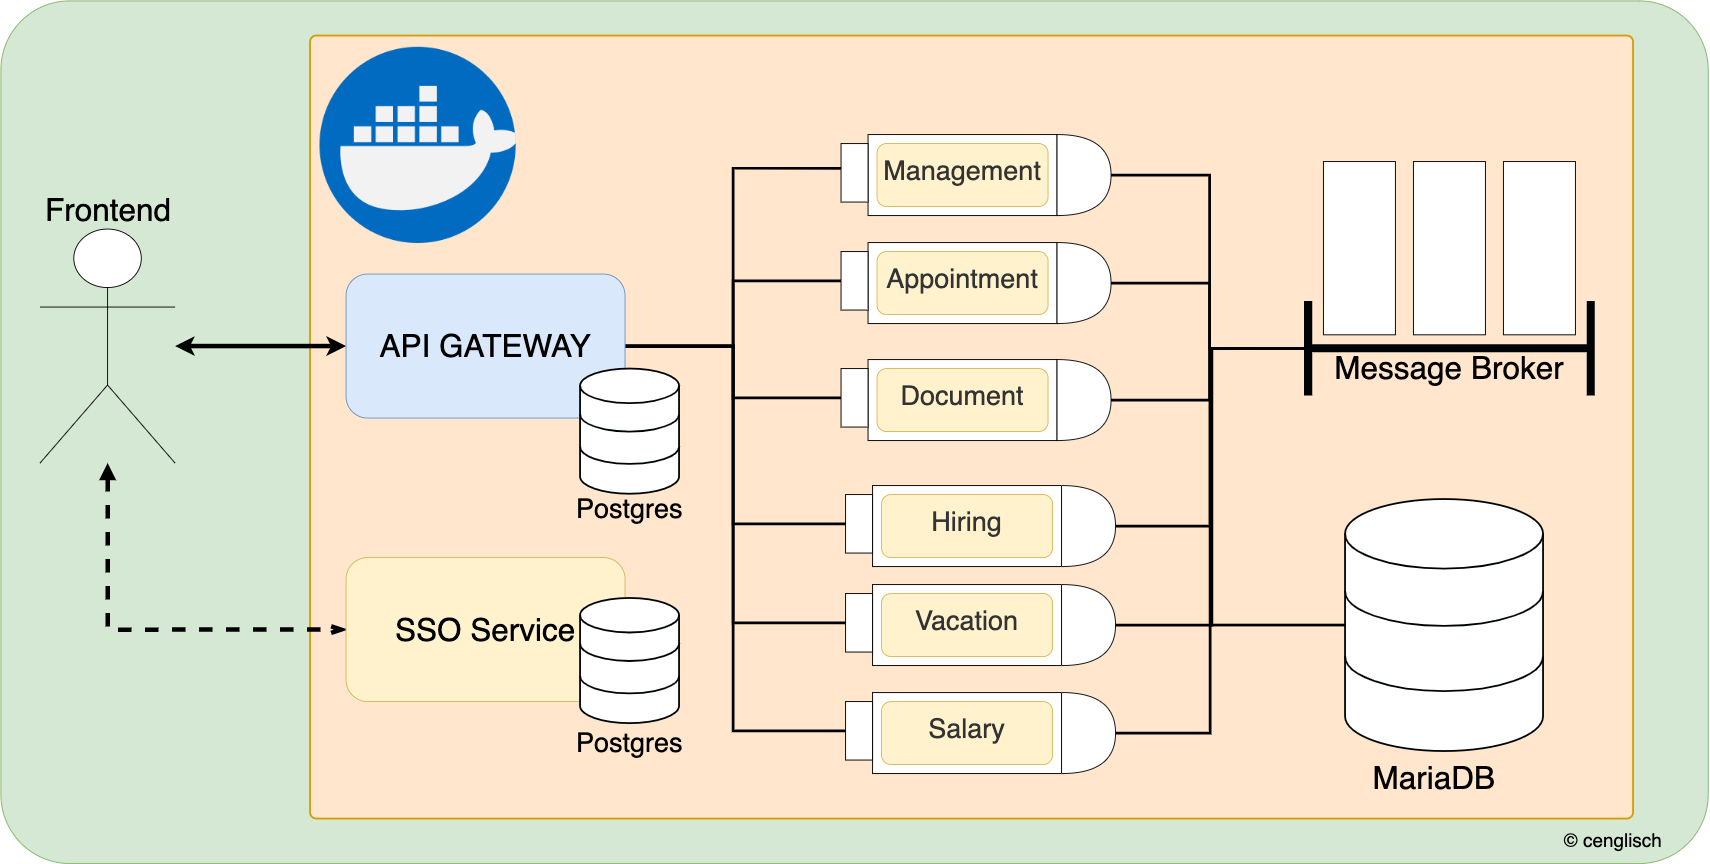

The diagram above was exported from draw.io. Its source (the exported page's mxGraphModel, read from the mxfile embedded in the PNG):
<mxGraphModel dx="3480" dy="1647" grid="1" gridSize="10" guides="1" tooltips="1" connect="1" arrows="1" fold="1" page="1" pageScale="1" pageWidth="827" pageHeight="1169" math="0" shadow="0">
  <root>
    <mxCell id="0" />
    <mxCell id="1" parent="0" />
    <mxCell id="ei1fmv_PlYg9oNDDWdjE-96" value="" style="rounded=1;whiteSpace=wrap;html=1;labelBackgroundColor=none;fillColor=#d5e8d4;strokeColor=#82b366;arcSize=8;" vertex="1" parent="1">
      <mxGeometry x="-813.5" y="11.5" width="1897" height="958.5" as="geometry" />
    </mxCell>
    <mxCell id="87" value="" style="rounded=1;whiteSpace=wrap;html=1;absoluteArcSize=1;arcSize=14;strokeWidth=2;strokeColor=#d79b00;fontSize=35;fillColor=#ffe6cc;" parent="1" vertex="1">
      <mxGeometry x="-470" y="50" width="1470" height="870" as="geometry" />
    </mxCell>
    <mxCell id="49" style="edgeStyle=orthogonalEdgeStyle;rounded=0;orthogonalLoop=1;jettySize=auto;html=1;entryX=0;entryY=0.5;entryDx=0;entryDy=0;fontSize=35;strokeWidth=5;startArrow=classic;startFill=1;" parent="1" source="eByOiYNADUTrQ8LfuvtY-17" target="47" edge="1">
      <mxGeometry relative="1" as="geometry" />
    </mxCell>
    <mxCell id="51" style="edgeStyle=orthogonalEdgeStyle;rounded=0;orthogonalLoop=1;jettySize=auto;html=1;entryX=0;entryY=0.5;entryDx=0;entryDy=0;strokeWidth=5;fontSize=35;dashed=1;endArrow=openThin;endFill=0;startArrow=block;startFill=1;" parent="1" source="eByOiYNADUTrQ8LfuvtY-17" target="50" edge="1">
      <mxGeometry relative="1" as="geometry">
        <Array as="points">
          <mxPoint x="-695" y="710" />
        </Array>
      </mxGeometry>
    </mxCell>
    <mxCell id="eByOiYNADUTrQ8LfuvtY-17" value="" style="shape=umlActor;verticalLabelPosition=bottom;verticalAlign=top;html=1;outlineConnect=0;fontSize=29;" parent="1" vertex="1">
      <mxGeometry x="-770" y="265" width="150" height="260" as="geometry" />
    </mxCell>
    <mxCell id="3" value="" style="rounded=0;whiteSpace=wrap;html=1;" parent="1" vertex="1">
      <mxGeometry x="150" y="410" width="210" height="90" as="geometry" />
    </mxCell>
    <mxCell id="5" value="" style="rounded=1;whiteSpace=wrap;html=1;fillColor=#fff2cc;strokeColor=#d6b656;" parent="1" vertex="1">
      <mxGeometry x="160" y="420" width="190" height="70" as="geometry" />
    </mxCell>
    <mxCell id="6" value="Document" style="text;strokeColor=none;fillColor=none;align=center;verticalAlign=middle;spacingLeft=4;spacingRight=4;overflow=hidden;points=[[0,0.5],[1,0.5]];portConstraint=eastwest;rotatable=0;fontSize=30;fontColor=#333333;" parent="1" vertex="1">
      <mxGeometry x="130" y="420" width="250" height="55" as="geometry" />
    </mxCell>
    <mxCell id="7" value="" style="rounded=0;whiteSpace=wrap;html=1;" parent="1" vertex="1">
      <mxGeometry x="155" y="550" width="210" height="90" as="geometry" />
    </mxCell>
    <mxCell id="8" value="" style="rounded=1;whiteSpace=wrap;html=1;fillColor=#fff2cc;strokeColor=#d6b656;" parent="1" vertex="1">
      <mxGeometry x="165" y="560" width="190" height="70" as="geometry" />
    </mxCell>
    <mxCell id="9" value="Hiring" style="text;strokeColor=none;fillColor=none;align=center;verticalAlign=middle;spacingLeft=4;spacingRight=4;overflow=hidden;points=[[0,0.5],[1,0.5]];portConstraint=eastwest;rotatable=0;fontSize=30;fontColor=#333333;" parent="1" vertex="1">
      <mxGeometry x="135" y="560" width="250" height="55" as="geometry" />
    </mxCell>
    <mxCell id="13" value="" style="rounded=0;whiteSpace=wrap;html=1;" parent="1" vertex="1">
      <mxGeometry x="150" y="280" width="210" height="90" as="geometry" />
    </mxCell>
    <mxCell id="14" value="" style="rounded=1;whiteSpace=wrap;html=1;fillColor=#fff2cc;strokeColor=#d6b656;" parent="1" vertex="1">
      <mxGeometry x="160" y="290" width="190" height="70" as="geometry" />
    </mxCell>
    <mxCell id="15" value="Appointment" style="text;strokeColor=none;fillColor=none;align=center;verticalAlign=middle;spacingLeft=4;spacingRight=4;overflow=hidden;points=[[0,0.5],[1,0.5]];portConstraint=eastwest;rotatable=0;fontSize=30;fontColor=#333333;" parent="1" vertex="1">
      <mxGeometry x="130" y="290" width="250" height="55" as="geometry" />
    </mxCell>
    <mxCell id="24" value="" style="rounded=0;whiteSpace=wrap;html=1;" parent="1" vertex="1">
      <mxGeometry x="155" y="660" width="210" height="90" as="geometry" />
    </mxCell>
    <mxCell id="25" value="" style="rounded=1;whiteSpace=wrap;html=1;fillColor=#fff2cc;strokeColor=#d6b656;" parent="1" vertex="1">
      <mxGeometry x="165" y="670" width="190" height="70" as="geometry" />
    </mxCell>
    <mxCell id="26" value="Vacation" style="text;strokeColor=none;fillColor=none;align=center;verticalAlign=middle;spacingLeft=4;spacingRight=4;overflow=hidden;points=[[0,0.5],[1,0.5]];portConstraint=eastwest;rotatable=0;fontSize=30;fontColor=#333333;" parent="1" vertex="1">
      <mxGeometry x="135" y="670" width="250" height="55" as="geometry" />
    </mxCell>
    <mxCell id="27" value="" style="rounded=0;whiteSpace=wrap;html=1;" parent="1" vertex="1">
      <mxGeometry x="155" y="780" width="210" height="90" as="geometry" />
    </mxCell>
    <mxCell id="28" value="" style="rounded=1;whiteSpace=wrap;html=1;fillColor=#fff2cc;strokeColor=#d6b656;" parent="1" vertex="1">
      <mxGeometry x="165" y="790" width="190" height="70" as="geometry" />
    </mxCell>
    <mxCell id="29" value="Salary" style="text;strokeColor=none;fillColor=none;align=center;verticalAlign=middle;spacingLeft=4;spacingRight=4;overflow=hidden;points=[[0,0.5],[1,0.5]];portConstraint=eastwest;rotatable=0;fontSize=30;fontColor=#333333;" parent="1" vertex="1">
      <mxGeometry x="135" y="790" width="250" height="55" as="geometry" />
    </mxCell>
    <mxCell id="30" value="" style="rounded=0;whiteSpace=wrap;html=1;" parent="1" vertex="1">
      <mxGeometry x="150" y="160" width="210" height="90" as="geometry" />
    </mxCell>
    <mxCell id="31" value="" style="rounded=1;whiteSpace=wrap;html=1;fillColor=#fff2cc;strokeColor=#d6b656;" parent="1" vertex="1">
      <mxGeometry x="160" y="170" width="190" height="70" as="geometry" />
    </mxCell>
    <mxCell id="32" value="Management" style="text;strokeColor=none;fillColor=none;align=center;verticalAlign=middle;spacingLeft=4;spacingRight=4;overflow=hidden;points=[[0,0.5],[1,0.5]];portConstraint=eastwest;rotatable=0;fontSize=30;fontColor=#333333;" parent="1" vertex="1">
      <mxGeometry x="130" y="170" width="250" height="55" as="geometry" />
    </mxCell>
    <mxCell id="34" value="" style="rounded=0;whiteSpace=wrap;html=1;" parent="1" vertex="1">
      <mxGeometry x="120" y="290" width="30" height="65" as="geometry" />
    </mxCell>
    <mxCell id="35" value="" style="rounded=0;whiteSpace=wrap;html=1;" parent="1" vertex="1">
      <mxGeometry x="120" y="420" width="30" height="65" as="geometry" />
    </mxCell>
    <mxCell id="36" value="" style="rounded=0;whiteSpace=wrap;html=1;" parent="1" vertex="1">
      <mxGeometry x="125" y="560" width="30" height="65" as="geometry" />
    </mxCell>
    <mxCell id="37" value="" style="rounded=0;whiteSpace=wrap;html=1;" parent="1" vertex="1">
      <mxGeometry x="125" y="670" width="30" height="65" as="geometry" />
    </mxCell>
    <mxCell id="38" value="" style="rounded=0;whiteSpace=wrap;html=1;" parent="1" vertex="1">
      <mxGeometry x="125" y="790" width="30" height="65" as="geometry" />
    </mxCell>
    <mxCell id="78" style="edgeStyle=orthogonalEdgeStyle;rounded=0;orthogonalLoop=1;jettySize=auto;html=1;entryX=0;entryY=0.5;entryDx=0;entryDy=0;entryPerimeter=0;strokeWidth=3;fontSize=35;startArrow=none;startFill=0;endArrow=none;endFill=0;" parent="1" source="39" target="67" edge="1">
      <mxGeometry relative="1" as="geometry" />
    </mxCell>
    <mxCell id="39" value="" style="shape=or;whiteSpace=wrap;html=1;" parent="1" vertex="1">
      <mxGeometry x="360" y="160" width="60" height="90" as="geometry" />
    </mxCell>
    <mxCell id="79" style="edgeStyle=orthogonalEdgeStyle;rounded=0;orthogonalLoop=1;jettySize=auto;html=1;entryX=0;entryY=0.5;entryDx=0;entryDy=0;entryPerimeter=0;strokeWidth=3;fontSize=35;startArrow=none;startFill=0;endArrow=none;endFill=0;" parent="1" source="41" target="67" edge="1">
      <mxGeometry relative="1" as="geometry" />
    </mxCell>
    <mxCell id="41" value="" style="shape=or;whiteSpace=wrap;html=1;" parent="1" vertex="1">
      <mxGeometry x="360" y="280" width="60" height="90" as="geometry" />
    </mxCell>
    <mxCell id="81" style="edgeStyle=orthogonalEdgeStyle;rounded=0;orthogonalLoop=1;jettySize=auto;html=1;entryX=0;entryY=0.5;entryDx=0;entryDy=0;entryPerimeter=0;strokeWidth=3;fontSize=35;startArrow=none;startFill=0;endArrow=none;endFill=0;" parent="1" source="42" target="67" edge="1">
      <mxGeometry relative="1" as="geometry" />
    </mxCell>
    <mxCell id="42" value="" style="shape=or;whiteSpace=wrap;html=1;" parent="1" vertex="1">
      <mxGeometry x="360" y="410" width="60" height="90" as="geometry" />
    </mxCell>
    <mxCell id="82" style="edgeStyle=orthogonalEdgeStyle;rounded=0;orthogonalLoop=1;jettySize=auto;html=1;entryX=0;entryY=0.5;entryDx=0;entryDy=0;entryPerimeter=0;strokeWidth=3;fontSize=35;startArrow=none;startFill=0;endArrow=none;endFill=0;" parent="1" source="43" target="67" edge="1">
      <mxGeometry relative="1" as="geometry">
        <Array as="points">
          <mxPoint x="530" y="595" />
          <mxPoint x="530" y="397" />
        </Array>
      </mxGeometry>
    </mxCell>
    <mxCell id="43" value="" style="shape=or;whiteSpace=wrap;html=1;" parent="1" vertex="1">
      <mxGeometry x="365" y="550" width="60" height="90" as="geometry" />
    </mxCell>
    <mxCell id="83" style="edgeStyle=orthogonalEdgeStyle;rounded=0;orthogonalLoop=1;jettySize=auto;html=1;entryX=0;entryY=0.5;entryDx=0;entryDy=0;entryPerimeter=0;strokeWidth=3;fontSize=35;startArrow=none;startFill=0;endArrow=none;endFill=0;" parent="1" source="44" target="67" edge="1">
      <mxGeometry relative="1" as="geometry">
        <Array as="points">
          <mxPoint x="532" y="705" />
          <mxPoint x="532" y="397" />
        </Array>
      </mxGeometry>
    </mxCell>
    <mxCell id="44" value="" style="shape=or;whiteSpace=wrap;html=1;" parent="1" vertex="1">
      <mxGeometry x="365" y="660" width="60" height="90" as="geometry" />
    </mxCell>
    <mxCell id="84" style="edgeStyle=orthogonalEdgeStyle;rounded=0;orthogonalLoop=1;jettySize=auto;html=1;entryX=0;entryY=0.5;entryDx=0;entryDy=0;entryPerimeter=0;strokeWidth=3;fontSize=35;startArrow=none;startFill=0;endArrow=none;endFill=0;" parent="1" source="45" target="67" edge="1">
      <mxGeometry relative="1" as="geometry">
        <Array as="points">
          <mxPoint x="530" y="825" />
          <mxPoint x="530" y="397" />
        </Array>
      </mxGeometry>
    </mxCell>
    <mxCell id="45" value="" style="shape=or;whiteSpace=wrap;html=1;" parent="1" vertex="1">
      <mxGeometry x="365" y="780" width="60" height="90" as="geometry" />
    </mxCell>
    <mxCell id="71" style="edgeStyle=orthogonalEdgeStyle;rounded=0;orthogonalLoop=1;jettySize=auto;html=1;entryX=0;entryY=0.5;entryDx=0;entryDy=0;strokeWidth=3;fontSize=35;startArrow=none;startFill=0;endArrow=none;endFill=0;" parent="1" source="47" target="32" edge="1">
      <mxGeometry relative="1" as="geometry">
        <Array as="points">
          <mxPoint y="395" />
          <mxPoint y="198" />
        </Array>
      </mxGeometry>
    </mxCell>
    <mxCell id="72" style="edgeStyle=orthogonalEdgeStyle;rounded=0;orthogonalLoop=1;jettySize=auto;html=1;entryX=0;entryY=0.5;entryDx=0;entryDy=0;strokeWidth=3;fontSize=35;startArrow=none;startFill=0;endArrow=none;endFill=0;" parent="1" source="47" target="34" edge="1">
      <mxGeometry relative="1" as="geometry" />
    </mxCell>
    <mxCell id="74" style="edgeStyle=orthogonalEdgeStyle;rounded=0;orthogonalLoop=1;jettySize=auto;html=1;entryX=0;entryY=0.5;entryDx=0;entryDy=0;strokeWidth=3;fontSize=35;startArrow=none;startFill=0;endArrow=none;endFill=0;" parent="1" source="47" target="35" edge="1">
      <mxGeometry relative="1" as="geometry" />
    </mxCell>
    <mxCell id="75" style="edgeStyle=orthogonalEdgeStyle;rounded=0;orthogonalLoop=1;jettySize=auto;html=1;entryX=0;entryY=0.5;entryDx=0;entryDy=0;strokeWidth=3;fontSize=35;startArrow=none;startFill=0;endArrow=none;endFill=0;" parent="1" source="47" target="36" edge="1">
      <mxGeometry relative="1" as="geometry">
        <Array as="points">
          <mxPoint y="395" />
          <mxPoint y="593" />
        </Array>
      </mxGeometry>
    </mxCell>
    <mxCell id="76" style="edgeStyle=orthogonalEdgeStyle;rounded=0;orthogonalLoop=1;jettySize=auto;html=1;entryX=0;entryY=0.5;entryDx=0;entryDy=0;strokeWidth=3;fontSize=35;startArrow=none;startFill=0;endArrow=none;endFill=0;" parent="1" source="47" target="37" edge="1">
      <mxGeometry relative="1" as="geometry">
        <Array as="points">
          <mxPoint y="395" />
          <mxPoint y="703" />
        </Array>
      </mxGeometry>
    </mxCell>
    <mxCell id="77" style="edgeStyle=orthogonalEdgeStyle;rounded=0;orthogonalLoop=1;jettySize=auto;html=1;entryX=0;entryY=0.5;entryDx=0;entryDy=0;strokeWidth=3;fontSize=35;startArrow=none;startFill=0;endArrow=none;endFill=0;" parent="1" source="47" target="38" edge="1">
      <mxGeometry relative="1" as="geometry">
        <Array as="points">
          <mxPoint y="395" />
          <mxPoint y="823" />
        </Array>
      </mxGeometry>
    </mxCell>
    <mxCell id="47" value="&lt;font style=&quot;font-size: 35px;&quot;&gt;API GATEWAY&lt;/font&gt;" style="rounded=1;whiteSpace=wrap;html=1;fillColor=#dae8fc;strokeColor=#6c8ebf;" parent="1" vertex="1">
      <mxGeometry x="-430" y="315" width="310" height="160" as="geometry" />
    </mxCell>
    <mxCell id="50" value="&lt;span style=&quot;font-size: 35px;&quot;&gt;SSO Service&lt;/span&gt;" style="rounded=1;whiteSpace=wrap;html=1;fillColor=#fff2cc;strokeColor=#d6b656;" parent="1" vertex="1">
      <mxGeometry x="-430" y="630" width="310" height="160" as="geometry" />
    </mxCell>
    <mxCell id="52" value="Frontend" style="text;strokeColor=none;fillColor=none;align=left;verticalAlign=middle;spacingLeft=4;spacingRight=4;overflow=hidden;points=[[0,0.5],[1,0.5]];portConstraint=eastwest;rotatable=0;whiteSpace=wrap;html=1;fontSize=35;" parent="1" vertex="1">
      <mxGeometry x="-770" y="210" width="160" height="65" as="geometry" />
    </mxCell>
    <mxCell id="54" value="" style="html=1;verticalLabelPosition=bottom;align=center;labelBackgroundColor=#ffffff;verticalAlign=top;strokeWidth=2;strokeColor=#000305;shadow=0;dashed=0;shape=mxgraph.ios7.icons.data;fontSize=35;" parent="1" vertex="1">
      <mxGeometry x="-170" y="674.9" width="110" height="139.1" as="geometry" />
    </mxCell>
    <mxCell id="55" value="" style="html=1;verticalLabelPosition=bottom;align=center;labelBackgroundColor=#ffffff;verticalAlign=top;strokeWidth=2;strokeColor=#000305;shadow=0;dashed=0;shape=mxgraph.ios7.icons.data;fontSize=35;" parent="1" vertex="1">
      <mxGeometry x="-170" y="420" width="110" height="139.1" as="geometry" />
    </mxCell>
    <mxCell id="86" style="edgeStyle=orthogonalEdgeStyle;rounded=0;orthogonalLoop=1;jettySize=auto;html=1;strokeWidth=3;fontSize=35;startArrow=none;startFill=0;endArrow=none;endFill=0;" parent="1" source="57" edge="1">
      <mxGeometry relative="1" as="geometry">
        <mxPoint x="530" y="705" as="targetPoint" />
      </mxGeometry>
    </mxCell>
    <mxCell id="57" value="" style="html=1;verticalLabelPosition=bottom;align=center;labelBackgroundColor=#ffffff;verticalAlign=top;strokeWidth=2;strokeColor=#000305;shadow=0;dashed=0;shape=mxgraph.ios7.icons.data;fontSize=35;" parent="1" vertex="1">
      <mxGeometry x="680" y="565" width="220" height="280" as="geometry" />
    </mxCell>
    <mxCell id="59" value="" style="rounded=0;whiteSpace=wrap;html=1;strokeColor=#000305;fontSize=35;" parent="1" vertex="1">
      <mxGeometry x="756" y="190" width="80" height="192.5" as="geometry" />
    </mxCell>
    <mxCell id="62" value="" style="rounded=0;whiteSpace=wrap;html=1;strokeColor=#000305;fontSize=35;" parent="1" vertex="1">
      <mxGeometry x="656" y="190" width="80" height="192.5" as="geometry" />
    </mxCell>
    <mxCell id="65" value="" style="rounded=0;whiteSpace=wrap;html=1;strokeColor=#000305;fontSize=35;" parent="1" vertex="1">
      <mxGeometry x="856" y="190" width="80" height="192.5" as="geometry" />
    </mxCell>
    <mxCell id="67" value="&lt;br&gt;Message Broker" style="shape=crossbar;whiteSpace=wrap;html=1;rounded=1;strokeColor=#000305;fontSize=35;strokeWidth=9;" parent="1" vertex="1">
      <mxGeometry x="639" y="345" width="314" height="105" as="geometry" />
    </mxCell>
    <mxCell id="33" value="" style="rounded=0;whiteSpace=wrap;html=1;" parent="1" vertex="1">
      <mxGeometry x="120" y="170" width="30" height="65" as="geometry" />
    </mxCell>
    <mxCell id="91" value="&lt;font style=&quot;font-size: 30px;&quot;&gt;Postgres&lt;/font&gt;" style="text;strokeColor=none;fillColor=none;align=left;verticalAlign=middle;spacingLeft=4;spacingRight=4;overflow=hidden;points=[[0,0.5],[1,0.5]];portConstraint=eastwest;rotatable=0;whiteSpace=wrap;html=1;fontSize=35;" parent="1" vertex="1">
      <mxGeometry x="-180" y="540" width="130" height="65" as="geometry" />
    </mxCell>
    <mxCell id="92" value="&lt;font style=&quot;font-size: 30px;&quot;&gt;Postgres&lt;/font&gt;" style="text;strokeColor=none;fillColor=none;align=left;verticalAlign=middle;spacingLeft=4;spacingRight=4;overflow=hidden;points=[[0,0.5],[1,0.5]];portConstraint=eastwest;rotatable=0;whiteSpace=wrap;html=1;fontSize=35;" parent="1" vertex="1">
      <mxGeometry x="-180" y="800" width="130" height="65" as="geometry" />
    </mxCell>
    <mxCell id="93" value="&lt;font style=&quot;font-size: 35px;&quot;&gt;MariaDB&lt;/font&gt;" style="text;strokeColor=none;fillColor=none;align=left;verticalAlign=middle;spacingLeft=4;spacingRight=4;overflow=hidden;points=[[0,0.5],[1,0.5]];portConstraint=eastwest;rotatable=0;whiteSpace=wrap;html=1;fontSize=35;" parent="1" vertex="1">
      <mxGeometry x="705" y="830" width="170" height="90" as="geometry" />
    </mxCell>
    <mxCell id="96" value="" style="shape=image;verticalLabelPosition=bottom;labelBackgroundColor=default;verticalAlign=top;aspect=fixed;imageAspect=0;image=https://cdn-icons-png.flaticon.com/512/919/919853.png;" parent="1" vertex="1">
      <mxGeometry x="-459" y="63" width="218" height="218" as="geometry" />
    </mxCell>
    <mxCell id="ei1fmv_PlYg9oNDDWdjE-98" value="&lt;font style=&quot;font-size: 21px;&quot;&gt;© cenglisch&lt;/font&gt;" style="text;html=1;strokeColor=none;fillColor=none;align=center;verticalAlign=middle;whiteSpace=wrap;rounded=0;" vertex="1" parent="1">
      <mxGeometry x="900" y="930" width="156" height="30" as="geometry" />
    </mxCell>
  </root>
</mxGraphModel>